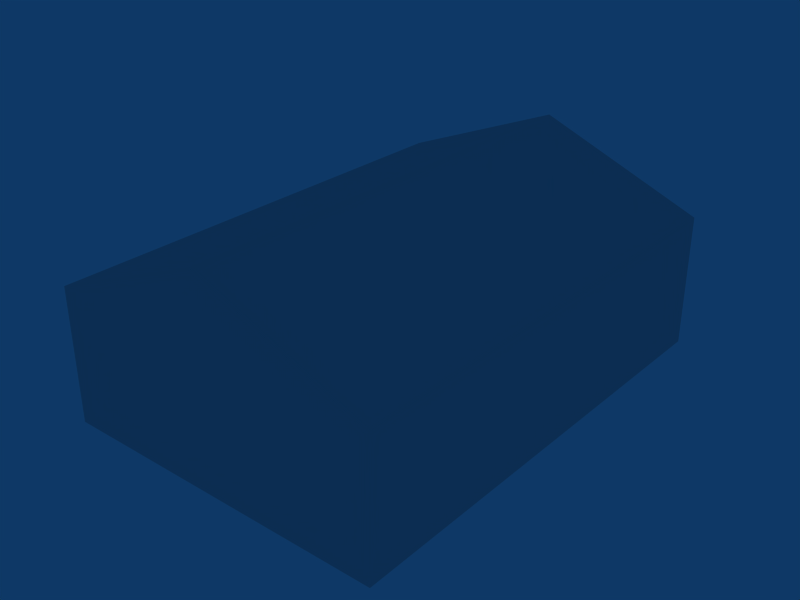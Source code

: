 # Source: ebgb_building_ref_011.blend  (saved by Blender 2.79.0; exported with 4.5.12 LTS)
import bpy
from mathutils import Matrix  # noqa: F401  (used for matrix-valued properties, if any)

bpy.ops.wm.read_factory_settings(use_empty=True)
scene = bpy.context.scene
scene.name = 'Scene'

# ---- collections
col_collection_1 = bpy.data.collections.new('Collection 1'); scene.collection.children.link(col_collection_1)
col_collection_11 = bpy.data.collections.new('Collection 11'); scene.collection.children.link(col_collection_11)
col_collection_11.hide_render = True
col_collection_11.hide_viewport = True

# ---- materials (node trees are filled in below, after node groups)
mat_material = bpy.data.materials.new('Material')
mat_material.alpha_threshold = 0.0
mat_material.roughness = 0.5
mat_roof = bpy.data.materials.new('Roof')
mat_roof.alpha_threshold = 0.0
mat_roof.roughness = 0.5
mat_roof.line_color = (0.0, 0.0, 0.0, 1.0)
mat_windows = bpy.data.materials.new('Windows')
mat_windows.alpha_threshold = 0.0
mat_windows.roughness = 0.5
mat_windows.line_color = (0.0, 0.0, 0.0, 1.0)
mat_door = bpy.data.materials.new('Door')
mat_door.alpha_threshold = 0.0
mat_door.roughness = 0.5
mat_door.line_color = (0.0, 0.0, 0.0, 1.0)
mat_walls = bpy.data.materials.new('Walls')
mat_walls.alpha_threshold = 0.0
mat_walls.roughness = 0.5
mat_walls.line_color = (0.0, 0.0, 0.0, 1.0)

# ---- node groups
ng_auto_smooth = bpy.data.node_groups.new('Auto Smooth', 'GeometryNodeTree')
_s = ng_auto_smooth.interface.new_socket(name='Geometry', in_out='OUTPUT', socket_type='NodeSocketGeometry')
_s = ng_auto_smooth.interface.new_socket(name='Geometry', in_out='INPUT', socket_type='NodeSocketGeometry')
_s = ng_auto_smooth.interface.new_socket(name='Angle', in_out='INPUT', socket_type='NodeSocketFloat')
_s.subtype = 'ANGLE'
_s.min_value = 0.0
_s.max_value = 3.142
ng_auto_smooth.is_modifier = True
_N = ng_auto_smooth.nodes; _L = ng_auto_smooth.links
n0 = _N.new('NodeGroupOutput'); n0.name = 'Group Output'; n0.location = (480, -100)
n1 = _N.new('NodeGroupInput'); n1.name = 'Group Input'; n1.location = (-420, -300)
n2 = _N.new('NodeGroupInput'); n2.name = 'Group Input.001'; n2.location = (-60, -100)
n3 = _N.new('GeometryNodeSetShadeSmooth'); n3.name = 'Set Shade Smooth'; n3.location = (120, -100)
n3.domain = 'EDGE'
n4 = _N.new('GeometryNodeSetShadeSmooth'); n4.name = 'Set Shade Smooth.001'; n4.location = (300, -100)
n5 = _N.new('GeometryNodeInputMeshEdgeAngle'); n5.name = 'Edge Angle'; n5.location = (-420, -220)
n6 = _N.new('GeometryNodeInputEdgeSmooth'); n6.name = 'Is Edge Smooth'; n6.location = (-60, -160)
n7 = _N.new('GeometryNodeInputShadeSmooth'); n7.name = 'Is Face Smooth'; n7.location = (-240, -340)
n8 = _N.new('FunctionNodeBooleanMath'); n8.name = 'Boolean Math'; n8.location = (-60, -220)
n9 = _N.new('FunctionNodeCompare'); n9.name = 'Compare'; n9.location = (-240, -180)
n9.operation = 'LESS_EQUAL'
_L.new(n5.outputs[0], n9.inputs[0])
_L.new(n4.outputs[0], n0.inputs[0])
_L.new(n1.outputs[1], n9.inputs[1])
_L.new(n9.outputs[0], n8.inputs[0])
_L.new(n7.outputs[0], n8.inputs[1])
_L.new(n2.outputs[0], n3.inputs[0])
_L.new(n6.outputs[0], n3.inputs[1])
_L.new(n3.outputs[0], n4.inputs[0])
_L.new(n8.outputs[0], n3.inputs[2])
n0.is_active_output = True

# ---- material node trees

# ---- world
world_world = bpy.data.worlds.new('World'); scene.world = world_world
world_world.color = (0.05656, 0.2208, 0.4)
world_world.use_sun_shadow = False
world_world.sun_shadow_jitter_overblur = 0.0
world_world.cycles.sampling_method = 'NONE'
world_world.cycles.sample_map_resolution = 256

# ---- meshes
me_cube_001 = bpy.data.meshes.new('Cube.001')
me_cube_001.from_pydata([(5.0, 7.001, -1.0), (5.0, -7.001, -1.0), (-5.0, -7.001, -1.0), (-5.0, 7.001, -1.0), (5.0, 7.001, 3.0), (5.0, -7.001, 3.0), (-5.0, -7.001, 3.0), (-5.0, 7.001, 3.0), (1.431e-06, 7.001, 5.0), (-2.384e-06, -7.001, 5.0)], [], [(0, 4, 5, 1), (2, 6, 7, 3), (5, 6, 2, 1), (0, 3, 7, 4), (4, 8, 9, 5), (8, 7, 6, 9), (5, 9, 6), (4, 7, 8)])
_uv = me_cube_001.uv_layers.new(name='UVTex')
_uv.uv.foreach_set('vector', [0.01172, 0.02344, 0.01172, 0.4141, 0.6797, 0.4141, 0.6797, 0.02344, 0.6797, 0.02344, 0.6797, 0.4141, 0.01172, 0.4141, 0.01172, 0.02344, 0.8945, 0.02344, 0.8945, 0.9688, 0.7031, 0.9688, 0.7031, 0.02344, 0.7031, 0.02344, 0.7031, 0.9688, 0.8945, 0.9688, 0.8945, 0.02344, 0.01562, 0.9688, 0.01562, 0.4531, 0.6797, 0.4531, 0.6797, 0.9688, 0.01562, 0.4531, 0.01562, 0.9688, 0.6797, 0.9688, 0.6797, 0.4531, 0.8945, 0.02344, 0.9922, 0.4922, 0.8945, 0.9688, 0.8945, 0.02344, 0.8945, 0.9688, 0.9922, 0.4922])
me_cube_001.materials.append(mat_material)
me_cube_001.use_remesh_preserve_volume = False
me_cube_001.use_remesh_preserve_attributes = False
me_cube_001.use_mirror_vertex_groups = False
me_cube_001.update()
me_cube_004 = bpy.data.meshes.new('Cube.004')
me_cube_004.from_pydata([(-9.845e-07, -0.5015, 5.0), (-1.006e-06, -1.703, 5.0), (-5.0, -1.703, 3.0), (-5.0, -0.5015, 3.0), (5.0, -0.5015, 3.0), (5.0, -1.703, 3.0), (-8.968e-07, 1.597, 5.0), (-9.626e-07, 0.3989, 5.0), (-5.0, 1.597, 3.0), (-5.0, 0.3989, 3.0), (5.0, 1.597, 3.0), (5.0, 0.3989, 3.0), (-1.028e-06, -2.603, 5.0), (-1.226e-06, -3.801, 5.0), (-5.0, -2.603, 3.0), (-5.0, -3.801, 3.0), (5.0, -2.603, 3.0), (5.0, -3.801, 3.0), (-8.309e-07, 2.599, 5.0), (-5.0, 2.599, 3.0), (5.0, 2.599, 3.0), (-1.423e-06, -4.802, 5.0), (-5.0, -4.801, 3.0), (5.0, -4.802, 3.0), (-7.349e-07, 3.797, 5.0), (-5.0, 3.797, 3.0), (5.0, 3.797, 3.0), (-1.519e-06, -6.0, 5.0), (-5.0, -6.0, 3.0), (5.0, -6.0, 3.0), (-6.547e-07, 4.799, 5.0), (-5.0, 4.799, 3.0), (5.0, 4.799, 3.0), (-4.768e-07, 5.999, 5.0), (-5.0, 5.999, 3.0), (5.0, 5.999, 3.0), (-2.384e-06, -7.001, 5.0), (1.431e-06, 7.001, 5.0), (-5.0, 7.001, 3.0), (-5.0, -7.001, 3.0), (5.0, -7.001, 3.0), (5.0, 7.001, 3.0)], [], [(2, 14, 12, 1), (1, 0, 3, 2), (0, 7, 9, 3), (1, 12, 16, 5), (0, 1, 5, 4), (7, 0, 4, 11), (8, 9, 7, 6), (19, 8, 6, 18), (6, 7, 11, 10), (18, 6, 10, 20), (15, 22, 21, 13), (14, 15, 13, 12), (13, 21, 23, 17), (12, 13, 17, 16), (25, 19, 18, 24), (24, 18, 20, 26), (22, 28, 27, 21), (21, 27, 29, 23), (31, 25, 24, 30), (30, 24, 26, 32), (28, 39, 36, 27), (27, 36, 40, 29), (34, 31, 30, 33), (33, 30, 32, 35), (38, 34, 33, 37), (37, 33, 35, 41)])
_uv = me_cube_004.uv_layers.new(name='UVTex')
_uv.uv.foreach_set('vector', [0.08477, -0.687, 0.08398, -1.351, 0.4867, -1.422, 0.4875, -0.7578, 0.4875, -0.7578, 0.4887, 0.1307, 0.08594, 0.2021, 0.08477, -0.687, 0.4887, 0.1307, 0.4895, 0.7953, 0.08672, 0.8667, 0.08594, 0.2021, 0.4875, -0.7578, 0.4867, -1.422, 0.8891, -1.494, 0.8898, -0.8292, 0.4887, 0.1307, 0.4875, -0.7578, 0.8898, -0.8292, 0.891, 0.0599, 0.4895, 0.7953, 0.4887, 0.1307, 0.891, 0.0599, 0.8918, 0.724, 0.08789, 1.751, 0.08672, 0.8667, 0.4895, 0.7953, 0.4906, 1.679, 0.08867, 2.492, 0.08789, 1.751, 0.4906, 1.679, 0.4914, 2.42, 0.4906, 1.679, 0.4895, 0.7953, 0.8918, 0.724, 0.893, 1.608, 0.4914, 2.42, 0.4906, 1.679, 0.893, 1.608, 0.8938, 2.348, 0.08281, -2.235, 0.08203, -2.976, 0.4848, -3.047, 0.4855, -2.307, 0.08398, -1.351, 0.08281, -2.235, 0.4855, -2.307, 0.4867, -1.422, 0.4855, -2.307, 0.4848, -3.047, 0.8871, -3.119, 0.8879, -2.378, 0.4867, -1.422, 0.4855, -2.307, 0.8879, -2.378, 0.8891, -1.494, 0.08984, 3.376, 0.08867, 2.492, 0.4914, 2.42, 0.4926, 3.305, 0.4926, 3.305, 0.4914, 2.42, 0.8938, 2.348, 0.8949, 3.232, 0.08203, -2.976, 0.08086, -3.86, 0.4836, -3.932, 0.4848, -3.047, 0.4848, -3.047, 0.4836, -3.932, 0.8859, -4.003, 0.8871, -3.119, 0.09063, 4.117, 0.08984, 3.376, 0.4926, 3.305, 0.4934, 4.046, 0.4934, 4.046, 0.4926, 3.305, 0.8949, 3.232, 0.8957, 3.973, 0.08086, -3.86, 0.08008, -4.596, 0.4828, -4.667, 0.4836, -3.932, 0.4836, -3.932, 0.4828, -4.667, 0.8852, -4.74, 0.8859, -4.003, 0.0918, 5.006, 0.09063, 4.117, 0.4934, 4.046, 0.4945, 4.935, 0.4945, 4.935, 0.4934, 4.046, 0.8957, 3.973, 0.8969, 4.863, 0.09258, 5.747, 0.0918, 5.006, 0.4945, 4.935, 0.4953, 5.674, 0.4953, 5.674, 0.4945, 4.935, 0.8969, 4.863, 0.8977, 5.603])
me_cube_004.materials.append(mat_roof)
me_cube_004.use_remesh_preserve_volume = False
me_cube_004.use_remesh_preserve_attributes = False
me_cube_004.use_mirror_vertex_groups = False
me_cube_004.update()
me_cube_003 = bpy.data.meshes.new('Cube.003')
me_cube_003.from_pydata([(-4.8, -6.0, 1.204), (-4.8, -6.0, 0.006109), (-4.8, -4.801, 0.006109), (-4.8, -4.801, 1.204), (-4.8, 3.797, 1.204), (-4.8, 3.797, 0.006109), (-4.8, 2.599, 0.006109), (-4.8, 2.599, 1.204), (-4.8, -2.603, 0.006109), (-4.8, -2.603, 1.204), (-4.8, -3.801, 0.006109), (-4.8, -3.801, 1.204), (-4.8, 1.597, 1.204), (-4.8, 1.597, 0.006109), (-4.8, 0.3989, 1.204), (-4.8, 0.3989, 0.006109), (-4.8, -0.5015, 0.006109), (-4.8, -0.5015, 1.204), (-4.8, -1.703, 1.204), (-4.8, -1.703, 0.006109), (4.8, -6.0, 1.204), (4.8, -6.0, 0.006109), (4.8, -4.802, 0.006109), (4.8, -4.802, 1.204), (4.8, 3.797, 1.204), (4.8, 3.797, 0.006109), (4.8, 2.599, 0.006109), (4.8, 2.599, 1.204), (4.8, -3.801, 1.204), (4.8, -3.801, 0.006109), (4.8, -2.603, 0.006109), (4.8, -2.603, 1.204), (4.8, 0.3989, 0.006109), (4.8, 0.3989, 1.204), (4.8, 1.597, 0.006109), (4.8, 1.597, 1.204), (4.8, -1.703, 0.006109), (4.8, -1.703, 1.204), (4.8, -0.5015, 0.006109), (4.8, -0.5015, 1.204)], [], [(0, 3, 2, 1), (5, 6, 7, 4), (8, 10, 11, 9), (13, 15, 14, 12), (16, 19, 18, 17), (21, 22, 23, 20), (26, 25, 24, 27), (29, 30, 31, 28), (32, 34, 35, 33), (36, 38, 39, 37)])
_uv = me_cube_003.uv_layers.new(name='UVTex')
_uv.uv.foreach_set('vector', [0.3823, 0.7331, 0.5981, 0.7233, 0.5845, 0.3411, 0.3765, 0.3503, 0.5845, 0.3411, 0.3765, 0.3503, 0.3823, 0.7331, 0.5981, 0.7233, 0.5845, 0.3411, 0.3765, 0.3503, 0.3823, 0.7331, 0.5981, 0.7233, 0.5845, 0.3411, 0.3765, 0.3503, 0.3823, 0.7331, 0.5981, 0.7233, 0.5845, 0.3411, 0.3765, 0.3503, 0.3823, 0.7331, 0.5981, 0.7233, 0.3765, 0.3503, 0.5845, 0.3411, 0.5981, 0.7233, 0.3823, 0.7331, 0.3765, 0.3503, 0.5845, 0.3411, 0.5981, 0.7233, 0.3823, 0.7331, 0.3765, 0.3503, 0.5845, 0.3411, 0.5981, 0.7233, 0.3823, 0.7331, 0.3765, 0.3503, 0.5845, 0.3411, 0.5981, 0.7233, 0.3823, 0.7331, 0.3765, 0.3503, 0.5845, 0.3411, 0.5981, 0.7233, 0.3823, 0.7331])
me_cube_003.materials.append(mat_windows)
me_cube_003.use_remesh_preserve_volume = False
me_cube_003.use_remesh_preserve_attributes = False
me_cube_003.use_mirror_vertex_groups = False
me_cube_003.update()
me_cube_002 = bpy.data.meshes.new('Cube.002')
me_cube_002.from_pydata([(-4.8, 5.999, 1.204), (-4.8, 5.999, 0.006109), (-4.8, 5.999, -1.0), (-4.8, 4.799, 1.204), (-4.8, 4.799, 0.006109), (-4.8, 4.799, -1.0), (4.8, 5.999, 1.204), (4.8, 5.999, 0.006109), (4.8, 5.999, -1.0), (4.8, 4.799, 1.204), (4.8, 4.799, 0.006109), (4.8, 4.799, -1.0)], [], [(0, 1, 4, 3), (1, 2, 5, 4), (9, 10, 7, 6), (10, 11, 8, 7)])
_uv = me_cube_002.uv_layers.new(name='UVTex')
_uv.uv.foreach_set('vector', [0.7568, 0.3203, 0.4619, 0.3099, 0.4507, 0.6908, 0.749, 0.696, 0.4619, 0.3099, 0.1738, 0.3008, 0.1675, 0.6849, 0.4507, 0.6908, 0.749, 0.696, 0.4507, 0.6908, 0.4619, 0.3099, 0.7568, 0.3203, 0.4507, 0.6908, 0.1675, 0.6849, 0.1738, 0.3008, 0.4619, 0.3099])
me_cube_002.materials.append(mat_door)
me_cube_002.use_remesh_preserve_volume = False
me_cube_002.use_remesh_preserve_attributes = False
me_cube_002.use_mirror_vertex_groups = False
me_cube_002.update()
me_cube_000 = bpy.data.meshes.new('Cube.000')
me_cube_000.from_pydata([(5.0, 7.001, -1.0), (5.0, -7.001, -1.0), (-5.0, -7.001, -1.0), (-5.0, 7.001, -1.0), (5.0, 7.001, 3.0), (5.0, -7.001, 3.0), (-5.0, -7.001, 3.0), (-5.0, 7.001, 3.0), (1.431e-06, 7.001, 5.0), (-2.384e-06, -7.001, 5.0), (5.0, 5.999, -1.0), (-5.0, 5.999, -1.0), (5.0, 5.999, 3.0), (-5.0, 5.999, 3.0), (5.0, 4.799, -1.0), (-5.0, 4.799, -1.0), (5.0, 4.799, 3.0), (-5.0, 4.799, 3.0), (5.0, -7.001, 1.204), (5.0, 7.001, 1.204), (-5.0, -7.001, 1.204), (-5.0, 7.001, 1.204), (5.0, 5.999, 1.204), (-5.0, 5.999, 1.204), (5.0, 4.799, 1.204), (-5.0, 4.799, 1.204), (5.0, -7.001, 0.006109), (5.0, 7.001, 0.006109), (-5.0, -7.001, 0.006109), (-5.0, 7.001, 0.006109), (5.0, 5.999, 0.006109), (-5.0, 5.999, 0.006109), (5.0, 4.799, 0.006109), (-5.0, 4.799, 0.006109), (5.0, -6.0, -1.0), (-5.0, -6.0, -1.0), (5.0, -6.0, 3.0), (-5.0, -6.0, 3.0), (5.0, -6.0, 1.204), (-5.0, -6.0, 1.204), (5.0, -6.0, 0.006109), (-5.0, -6.0, 0.006109), (5.0, 3.797, -1.0), (-5.0, 3.797, -1.0), (5.0, 3.797, 3.0), (-5.0, 3.797, 3.0), (5.0, 3.797, 1.204), (-5.0, 3.797, 1.204), (5.0, 3.797, 0.006109), (-5.0, 3.797, 0.006109), (5.0, -4.802, -1.0), (-5.0, -4.801, -1.0), (5.0, -4.802, 3.0), (-5.0, -4.801, 3.0), (5.0, -4.802, 1.204), (-5.0, -4.801, 1.204), (5.0, -4.802, 0.006109), (-5.0, -4.801, 0.006109), (5.0, 2.599, -1.0), (-5.0, 2.599, -1.0), (5.0, 2.599, 3.0), (-5.0, 2.599, 3.0), (5.0, 2.599, 1.204), (-5.0, 2.599, 1.204), (5.0, 2.599, 0.006109), (-5.0, 2.599, 0.006109), (4.8, 4.799, -1.0), (4.8, 4.799, 0.006109), (4.8, 4.799, 1.204), (4.8, 5.999, -1.0), (4.8, 5.999, 0.006109), (4.8, 5.999, 1.204), (5.0, -3.801, -1.0), (5.0, -2.603, -1.0), (-5.0, -3.801, -1.0), (-5.0, -2.603, -1.0), (5.0, -3.801, 3.0), (5.0, -2.603, 3.0), (-5.0, -3.801, 3.0), (-5.0, -2.603, 3.0), (5.0, -3.801, 1.204), (5.0, -2.603, 1.204), (-5.0, -3.801, 1.204), (-5.0, -2.603, 1.204), (5.0, -3.801, 0.006109), (5.0, -2.603, 0.006109), (-5.0, -3.801, 0.006109), (-5.0, -2.603, 0.006109), (5.0, 0.3989, -1.0), (5.0, 1.597, -1.0), (-5.0, 0.3989, -1.0), (-5.0, 1.597, -1.0), (5.0, 0.3989, 3.0), (5.0, 1.597, 3.0), (-5.0, 0.3989, 3.0), (-5.0, 1.597, 3.0), (5.0, 0.3989, 1.204), (5.0, 1.597, 1.204), (-5.0, 0.3989, 1.204), (-5.0, 1.597, 1.204), (5.0, 0.3989, 0.006109), (5.0, 1.597, 0.006109), (-5.0, 0.3989, 0.006109), (-5.0, 1.597, 0.006109), (5.0, -0.5015, -1.0), (5.0, -1.703, -1.0), (-5.0, -1.703, -1.0), (-5.0, -0.5015, -1.0), (5.0, -1.703, 3.0), (5.0, -0.5015, 3.0), (-5.0, -0.5015, 3.0), (-5.0, -1.703, 3.0), (5.0, -0.5015, 1.204), (5.0, -1.703, 1.204), (-5.0, -1.703, 1.204), (-5.0, -0.5015, 1.204), (5.0, -0.5015, 0.006109), (5.0, -1.703, 0.006109), (-5.0, -0.5015, 0.006109), (-5.0, -1.703, 0.006109), (4.8, -0.5015, 1.204), (4.8, -0.5015, 0.006109), (4.8, -1.703, 1.204), (4.8, -1.703, 0.006109), (4.8, 1.597, 1.204), (4.8, 1.597, 0.006109), (4.8, 0.3989, 1.204), (4.8, 0.3989, 0.006109), (4.8, -2.603, 1.204), (4.8, -2.603, 0.006109), (4.8, -3.801, 0.006109), (4.8, -3.801, 1.204), (4.8, 2.599, 1.204), (4.8, 2.599, 0.006109), (4.8, 3.797, 0.006109), (4.8, 3.797, 1.204), (4.8, -4.802, 1.204), (4.8, -4.802, 0.006109), (4.8, -6.0, 0.006109), (4.8, -6.0, 1.204), (-4.8, 4.799, -1.0), (-4.8, 4.799, 0.006109), (-4.8, 4.799, 1.204), (-4.8, 5.999, -1.0), (-4.8, 5.999, 0.006109), (-4.8, 5.999, 1.204), (-4.8, -1.703, 0.006109), (-4.8, -1.703, 1.204), (-4.8, -0.5015, 1.204), (-4.8, -0.5015, 0.006109), (-4.8, 0.3989, 0.006109), (-4.8, 0.3989, 1.204), (-4.8, 1.597, 0.006109), (-4.8, 1.597, 1.204), (-4.8, -3.801, 1.204), (-4.8, -3.801, 0.006109), (-4.8, -2.603, 1.204), (-4.8, -2.603, 0.006109), (-4.8, 2.599, 1.204), (-4.8, 2.599, 0.006109), (-4.8, 3.797, 0.006109), (-4.8, 3.797, 1.204), (-4.8, -4.801, 1.204), (-4.8, -4.801, 0.006109), (-4.8, -6.0, 0.006109), (-4.8, -6.0, 1.204)], [], [(5, 9, 6), (4, 7, 8), (6, 20, 18, 5), (21, 7, 4, 19), (12, 22, 19, 4), (7, 21, 23, 13), (16, 24, 22, 12), (13, 23, 25, 17), (20, 28, 26, 18), (28, 2, 1, 26), (27, 0, 3, 29), (29, 21, 19, 27), (22, 30, 27, 19), (0, 27, 30, 10), (21, 29, 31, 23), (29, 3, 11, 31), (18, 38, 36, 5), (39, 20, 6, 37), (26, 40, 38, 18), (1, 34, 40, 26), (41, 28, 20, 39), (35, 2, 28, 41), (46, 24, 16, 44), (25, 47, 45, 17), (48, 32, 24, 46), (42, 14, 32, 48), (33, 49, 47, 25), (15, 43, 49, 33), (38, 54, 52, 36), (55, 39, 37, 53), (34, 50, 56, 40), (51, 35, 41, 57), (62, 46, 44, 60), (47, 63, 61, 45), (58, 42, 48, 64), (43, 59, 65, 49), (32, 14, 66, 67), (24, 32, 67, 68), (10, 30, 70, 69), (30, 22, 71, 70), (22, 24, 68, 71), (54, 80, 76, 52), (80, 81, 77, 76), (83, 82, 78, 79), (82, 55, 53, 78), (56, 84, 80, 54), (50, 72, 84, 56), (72, 73, 85, 84), (86, 57, 55, 82), (75, 74, 86, 87), (74, 51, 57, 86), (96, 97, 93, 92), (97, 62, 60, 93), (63, 99, 95, 61), (99, 98, 94, 95), (101, 64, 62, 97), (88, 89, 101, 100), (89, 58, 64, 101), (65, 103, 99, 63), (59, 91, 103, 65), (91, 90, 102, 103), (81, 113, 108, 77), (113, 112, 109, 108), (112, 96, 92, 109), (98, 115, 110, 94), (115, 114, 111, 110), (114, 83, 79, 111), (85, 117, 113, 81), (116, 100, 96, 112), (73, 105, 117, 85), (105, 104, 116, 117), (104, 88, 100, 116), (102, 118, 115, 98), (119, 87, 83, 114), (90, 107, 118, 102), (107, 106, 119, 118), (106, 75, 87, 119), (116, 112, 120, 121), (113, 117, 123, 122), (117, 116, 121, 123), (112, 113, 122, 120), (101, 97, 124, 125), (96, 100, 127, 126), (100, 101, 125, 127), (97, 96, 126, 124), (85, 81, 128, 129), (80, 84, 130, 131), (84, 85, 129, 130), (81, 80, 131, 128), (62, 64, 133, 132), (64, 48, 134, 133), (46, 62, 132, 135), (56, 54, 136, 137), (40, 56, 137, 138), (54, 38, 139, 136), (48, 46, 135, 134), (38, 40, 138, 139), (15, 33, 141, 140), (33, 25, 142, 141), (31, 11, 143, 144), (23, 31, 144, 145), (25, 23, 145, 142), (119, 114, 147, 146), (115, 118, 149, 148), (118, 119, 146, 149), (114, 115, 148, 147), (102, 98, 151, 150), (99, 103, 152, 153), (103, 102, 150, 152), (98, 99, 153, 151), (86, 82, 154, 155), (83, 87, 157, 156), (87, 86, 155, 157), (82, 83, 156, 154), (65, 63, 158, 159), (49, 65, 159, 160), (63, 47, 161, 158), (55, 57, 163, 162), (57, 41, 164, 163), (39, 55, 162, 165), (47, 49, 160, 161), (41, 39, 165, 164)])
_uv = me_cube_000.uv_layers.new(name='UVTex')
_uv.uv.foreach_set('vector', [0.7301, 0.6849, 0.4039, 1.239, 0.1109, 0.6974, 0.7301, 0.6849, 0.1109, 0.6974, 0.4039, 1.239, 0.1109, 0.6974, 0.1207, 0.2562, 0.7391, 0.2432, 0.7301, 0.6849, 0.1207, 0.2562, 0.1109, 0.6974, 0.7301, 0.6849, 0.7391, 0.2432, 0.868, 0.7146, 0.8781, 0.2354, 0.9391, 0.2344, 0.9293, 0.7104, 0.9293, 0.7104, 0.9391, 0.2344, 0.8781, 0.2354, 0.868, 0.7146, 0.7891, 0.7167, 0.7996, 0.237, 0.8781, 0.2354, 0.868, 0.7146, 0.868, 0.7146, 0.8781, 0.2354, 0.7996, 0.237, 0.7891, 0.7167, 0.1207, 0.2562, 0.1273, -0.07865, 0.7469, -0.09063, 0.7391, 0.2432, 0.1273, -0.07865, 0.1336, -0.3323, 0.7523, -0.3432, 0.7469, -0.09063, 0.7469, -0.09063, 0.7523, -0.3432, 0.1336, -0.3323, 0.1273, -0.07865, 0.1273, -0.07865, 0.1207, 0.2562, 0.7391, 0.2432, 0.7469, -0.09063, 0.8781, 0.2354, 0.8855, -0.09427, 0.9469, -0.09583, 0.9391, 0.2344, 0.9523, -0.35, 0.9469, -0.09583, 0.8855, -0.09427, 0.8914, -0.3505, 0.9391, 0.2344, 0.9469, -0.09583, 0.8855, -0.09427, 0.8781, 0.2354, 0.9469, -0.09583, 0.9523, -0.35, 0.8914, -0.3505, 0.8855, -0.09427, 0.06719, 0.2542, 0.1285, 0.2516, 0.1176, 0.7312, 0.05664, 0.7312, 0.1285, 0.2516, 0.06719, 0.2542, 0.05664, 0.7312, 0.1176, 0.7312, 0.07422, -0.07552, 0.1352, -0.07812, 0.1285, 0.2516, 0.06719, 0.2542, 0.08047, -0.3313, 0.141, -0.3328, 0.1352, -0.07812, 0.07422, -0.07552, 0.1352, -0.07812, 0.07422, -0.07552, 0.06719, 0.2542, 0.1285, 0.2516, 0.141, -0.3328, 0.08047, -0.3313, 0.07422, -0.07552, 0.1352, -0.07812, 0.7383, 0.2391, 0.7996, 0.237, 0.7891, 0.7167, 0.7281, 0.7177, 0.7996, 0.237, 0.7383, 0.2391, 0.7281, 0.7177, 0.7891, 0.7167, 0.7461, -0.09063, 0.807, -0.09375, 0.7996, 0.237, 0.7383, 0.2391, 0.7516, -0.3464, 0.8125, -0.3484, 0.807, -0.09375, 0.7461, -0.09063, 0.807, -0.09375, 0.7461, -0.09063, 0.7383, 0.2391, 0.7996, 0.237, 0.8125, -0.3484, 0.7516, -0.3464, 0.7461, -0.09063, 0.807, -0.09375, 0.1285, 0.2516, 0.207, 0.251, 0.1965, 0.7292, 0.1176, 0.7312, 0.207, 0.251, 0.1285, 0.2516, 0.1176, 0.7312, 0.1965, 0.7292, 0.141, -0.3328, 0.2195, -0.3349, 0.2137, -0.07917, 0.1352, -0.07812, 0.2195, -0.3349, 0.141, -0.3328, 0.1352, -0.07812, 0.2137, -0.07917, 0.6602, 0.2401, 0.7383, 0.2391, 0.7281, 0.7177, 0.65, 0.7203, 0.7383, 0.2391, 0.6602, 0.2401, 0.65, 0.7203, 0.7281, 0.7177, 0.6734, -0.3448, 0.7516, -0.3464, 0.7461, -0.09063, 0.668, -0.08906, 0.7516, -0.3464, 0.6734, -0.3448, 0.668, -0.08906, 0.7461, -0.09063, 0.807, -0.09375, 0.8125, -0.3484, 0.8125, -0.3484, 0.807, -0.09375, 0.7996, 0.237, 0.807, -0.09375, 0.807, -0.09375, 0.7996, 0.237, 0.8914, -0.3505, 0.8855, -0.09427, 0.8855, -0.09427, 0.8914, -0.3505, 0.8855, -0.09427, 0.8781, 0.2354, 0.8781, 0.2354, 0.8855, -0.09427, 0.8781, 0.2354, 0.7996, 0.237, 0.7996, 0.237, 0.8781, 0.2354, 0.207, 0.251, 0.268, 0.2474, 0.2578, 0.726, 0.1965, 0.7292, 0.268, 0.2474, 0.3379, 0.2479, 0.3273, 0.7266, 0.2578, 0.726, 0.3379, 0.2479, 0.268, 0.2474, 0.2578, 0.726, 0.3273, 0.7266, 0.268, 0.2474, 0.207, 0.251, 0.1965, 0.7292, 0.2578, 0.726, 0.2137, -0.07917, 0.2754, -0.08177, 0.268, 0.2474, 0.207, 0.251, 0.2195, -0.3349, 0.2805, -0.338, 0.2754, -0.08177, 0.2137, -0.07917, 0.2805, -0.338, 0.3504, -0.337, 0.3453, -0.08125, 0.2754, -0.08177, 0.2754, -0.08177, 0.2137, -0.07917, 0.207, 0.251, 0.268, 0.2474, 0.3504, -0.337, 0.2805, -0.338, 0.2754, -0.08177, 0.3453, -0.08125, 0.2805, -0.338, 0.2195, -0.3349, 0.2137, -0.07917, 0.2754, -0.08177, 0.5297, 0.2432, 0.5992, 0.2401, 0.5887, 0.7203, 0.5188, 0.7219, 0.5992, 0.2401, 0.6602, 0.2401, 0.65, 0.7203, 0.5887, 0.7203, 0.6602, 0.2401, 0.5992, 0.2401, 0.5887, 0.7203, 0.65, 0.7203, 0.5992, 0.2401, 0.5297, 0.2432, 0.5188, 0.7219, 0.5887, 0.7203, 0.6066, -0.08906, 0.668, -0.08906, 0.6602, 0.2401, 0.5992, 0.2401, 0.5418, -0.3422, 0.6117, -0.3438, 0.6066, -0.08906, 0.5363, -0.08646, 0.6117, -0.3438, 0.6734, -0.3448, 0.668, -0.08906, 0.6066, -0.08906, 0.668, -0.08906, 0.6066, -0.08906, 0.5992, 0.2401, 0.6602, 0.2401, 0.6734, -0.3448, 0.6117, -0.3438, 0.6066, -0.08906, 0.668, -0.08906, 0.6117, -0.3438, 0.5418, -0.3422, 0.5363, -0.08646, 0.6066, -0.08906, 0.3379, 0.2479, 0.3992, 0.2453, 0.3879, 0.725, 0.3273, 0.7266, 0.3992, 0.2453, 0.4691, 0.2432, 0.4578, 0.7224, 0.3879, 0.725, 0.4691, 0.2432, 0.5297, 0.2432, 0.5188, 0.7219, 0.4578, 0.7224, 0.5297, 0.2432, 0.4691, 0.2432, 0.4578, 0.7224, 0.5188, 0.7219, 0.4691, 0.2432, 0.3992, 0.2453, 0.3879, 0.725, 0.4578, 0.7224, 0.3992, 0.2453, 0.3379, 0.2479, 0.3273, 0.7266, 0.3879, 0.725, 0.3453, -0.08125, 0.4059, -0.08438, 0.3992, 0.2453, 0.3379, 0.2479, 0.4762, -0.08698, 0.5363, -0.08646, 0.5297, 0.2432, 0.4691, 0.2432, 0.3504, -0.337, 0.4109, -0.3396, 0.4059, -0.08438, 0.3453, -0.08125, 0.4109, -0.3396, 0.4812, -0.3411, 0.4762, -0.08698, 0.4059, -0.08438, 0.4812, -0.3411, 0.5418, -0.3422, 0.5363, -0.08646, 0.4762, -0.08698, 0.5363, -0.08646, 0.4762, -0.08698, 0.4691, 0.2432, 0.5297, 0.2432, 0.4059, -0.08438, 0.3453, -0.08125, 0.3379, 0.2479, 0.3992, 0.2453, 0.5418, -0.3422, 0.4812, -0.3411, 0.4762, -0.08698, 0.5363, -0.08646, 0.4812, -0.3411, 0.4109, -0.3396, 0.4059, -0.08438, 0.4762, -0.08698, 0.4109, -0.3396, 0.3504, -0.337, 0.3453, -0.08125, 0.4059, -0.08438, 0.4762, -0.08698, 0.4691, 0.2432, 0.4691, 0.2432, 0.4762, -0.08698, 0.3992, 0.2453, 0.4059, -0.08438, 0.4059, -0.08438, 0.3992, 0.2453, 0.4059, -0.08438, 0.4762, -0.08698, 0.4762, -0.08698, 0.4059, -0.08438, 0.4691, 0.2432, 0.3992, 0.2453, 0.3992, 0.2453, 0.4691, 0.2432, 0.6066, -0.08906, 0.5992, 0.2401, 0.5992, 0.2401, 0.6066, -0.08906, 0.5297, 0.2432, 0.5363, -0.08646, 0.5363, -0.08646, 0.5297, 0.2432, 0.5363, -0.08646, 0.6066, -0.08906, 0.6066, -0.08906, 0.5363, -0.08646, 0.5992, 0.2401, 0.5297, 0.2432, 0.5297, 0.2432, 0.5992, 0.2401, 0.3453, -0.08125, 0.3379, 0.2479, 0.3379, 0.2479, 0.3453, -0.08125, 0.268, 0.2474, 0.2754, -0.08177, 0.2754, -0.08177, 0.268, 0.2474, 0.2754, -0.08177, 0.3453, -0.08125, 0.3453, -0.08125, 0.2754, -0.08177, 0.3379, 0.2479, 0.268, 0.2474, 0.268, 0.2474, 0.3379, 0.2479, 0.6602, 0.2401, 0.668, -0.08906, 0.668, -0.08906, 0.6602, 0.2401, 0.668, -0.08906, 0.7461, -0.09063, 0.7461, -0.09063, 0.668, -0.08906, 0.7383, 0.2391, 0.6602, 0.2401, 0.6602, 0.2401, 0.7383, 0.2391, 0.2137, -0.07917, 0.207, 0.251, 0.207, 0.251, 0.2137, -0.07917, 0.1352, -0.07812, 0.2137, -0.07917, 0.2137, -0.07917, 0.1352, -0.07812, 0.207, 0.251, 0.1285, 0.2516, 0.1285, 0.2516, 0.207, 0.251, 0.7461, -0.09063, 0.7383, 0.2391, 0.7383, 0.2391, 0.7461, -0.09063, 0.1285, 0.2516, 0.1352, -0.07812, 0.1352, -0.07812, 0.1285, 0.2516, 0.8125, -0.3484, 0.807, -0.09375, 0.807, -0.09375, 0.8125, -0.3484, 0.807, -0.09375, 0.7996, 0.237, 0.7996, 0.237, 0.807, -0.09375, 0.8855, -0.09427, 0.8914, -0.3505, 0.8914, -0.3505, 0.8855, -0.09427, 0.8781, 0.2354, 0.8855, -0.09427, 0.8855, -0.09427, 0.8781, 0.2354, 0.7996, 0.237, 0.8781, 0.2354, 0.8781, 0.2354, 0.7996, 0.237, 0.4059, -0.08438, 0.3992, 0.2453, 0.3992, 0.2453, 0.4059, -0.08438, 0.4691, 0.2432, 0.4762, -0.08698, 0.4762, -0.08698, 0.4691, 0.2432, 0.4762, -0.08698, 0.4059, -0.08438, 0.4059, -0.08438, 0.4762, -0.08698, 0.3992, 0.2453, 0.4691, 0.2432, 0.4691, 0.2432, 0.3992, 0.2453, 0.5363, -0.08646, 0.5297, 0.2432, 0.5297, 0.2432, 0.5363, -0.08646, 0.5992, 0.2401, 0.6066, -0.08906, 0.6066, -0.08906, 0.5992, 0.2401, 0.6066, -0.08906, 0.5363, -0.08646, 0.5363, -0.08646, 0.6066, -0.08906, 0.5297, 0.2432, 0.5992, 0.2401, 0.5992, 0.2401, 0.5297, 0.2432, 0.2754, -0.08177, 0.268, 0.2474, 0.268, 0.2474, 0.2754, -0.08177, 0.3379, 0.2479, 0.3453, -0.08125, 0.3453, -0.08125, 0.3379, 0.2479, 0.3453, -0.08125, 0.2754, -0.08177, 0.2754, -0.08177, 0.3453, -0.08125, 0.268, 0.2474, 0.3379, 0.2479, 0.3379, 0.2479, 0.268, 0.2474, 0.668, -0.08906, 0.6602, 0.2401, 0.6602, 0.2401, 0.668, -0.08906, 0.7461, -0.09063, 0.668, -0.08906, 0.668, -0.08906, 0.7461, -0.09063, 0.6602, 0.2401, 0.7383, 0.2391, 0.7383, 0.2391, 0.6602, 0.2401, 0.207, 0.251, 0.2137, -0.07917, 0.2137, -0.07917, 0.207, 0.251, 0.2137, -0.07917, 0.1352, -0.07812, 0.1352, -0.07812, 0.2137, -0.07917, 0.1285, 0.2516, 0.207, 0.251, 0.207, 0.251, 0.1285, 0.2516, 0.7383, 0.2391, 0.7461, -0.09063, 0.7461, -0.09063, 0.7383, 0.2391, 0.1352, -0.07812, 0.1285, 0.2516, 0.1285, 0.2516, 0.1352, -0.07812])
me_cube_000.materials.append(mat_walls)
me_cube_000.use_remesh_preserve_volume = False
me_cube_000.use_remesh_preserve_attributes = False
me_cube_000.use_mirror_vertex_groups = False
me_cube_000.update()

# ---- objects
ob_buildingstructure = bpy.data.objects.new('BuildingStructure', me_cube_001)
ob_roof = bpy.data.objects.new('Roof', me_cube_004)
ob_windows = bpy.data.objects.new('Windows', me_cube_003)
ob_doors = bpy.data.objects.new('Doors', me_cube_002)
ob_walls = bpy.data.objects.new('Walls', me_cube_000)

# ---- transforms, parenting, visibility, modifiers, constraints
ob_buildingstructure.location = (0.0, 0.0, 1.0)
ob_buildingstructure.lock_rotations_4d = False
ob_buildingstructure.empty_display_type = 'ARROWS'
ob_buildingstructure.lineart.crease_threshold = 0.0
_m = ob_buildingstructure.modifiers.new('Auto Smooth', 'NODES')
_m.node_group = ng_auto_smooth
_gi = [s.identifier for s in ng_auto_smooth.interface.items_tree if s.item_type == 'SOCKET' and s.in_out == 'INPUT']
_m[_gi[1]] = 0.01745  # Angle
ob_roof.location = (0.0, 0.0, 1.0)
ob_roof.lock_rotations_4d = False
ob_roof.empty_display_type = 'ARROWS'
ob_roof.lineart.crease_threshold = 0.0
ob_windows.location = (0.0, 0.0, 1.0)
ob_windows.lock_rotations_4d = False
ob_windows.empty_display_type = 'ARROWS'
ob_windows.lineart.crease_threshold = 0.0
ob_doors.location = (0.0, 0.0, 1.0)
ob_doors.lock_rotations_4d = False
ob_doors.empty_display_type = 'ARROWS'
ob_doors.lineart.crease_threshold = 0.0
ob_walls.location = (0.0, 0.0, 1.0)
ob_walls.lock_rotations_4d = False
ob_walls.empty_display_type = 'ARROWS'
ob_walls.lineart.crease_threshold = 0.0

# ---- collection membership
col_collection_1.objects.link(ob_buildingstructure)
col_collection_11.objects.link(ob_roof)
col_collection_11.objects.link(ob_windows)
col_collection_11.objects.link(ob_doors)
col_collection_11.objects.link(ob_walls)

# ---- scene / render settings (as saved in the file)
scene.frame_start = 1; scene.frame_end = 250; scene.frame_set(1)
scene.render.engine = 'BLENDER_EEVEE_NEXT'
scene.render.image_settings.file_format = 'JPEG'
scene.render.image_settings.color_mode = 'RGB'
scene.render.image_settings.compression = 90
scene.render.resolution_x = 800
scene.render.resolution_y = 600
scene.render.pixel_aspect_x = 100.0
scene.render.pixel_aspect_y = 100.0
scene.render.fps = 25
scene.render.dither_intensity = 0.0
scene.render.use_compositing = False
scene.render.use_sequencer = False
scene.render.use_bake_selected_to_active = True
scene.render.bake_margin = 6
scene.render.bake_bias = 0.2
scene.render.use_stamp_time = False
scene.render.use_stamp_date = False
scene.render.use_stamp_frame = False
scene.render.use_stamp_camera = False
scene.render.use_stamp_scene = False
scene.render.use_stamp_filename = False
scene.render.use_stamp_render_time = False
scene.render.stamp_font_size = 0
scene.cycles.use_denoising = False
scene.cycles.samples = 10
scene.cycles.sampling_pattern = 'TABULATED_SOBOL'
scene.cycles.light_sampling_threshold = 0.0
scene.cycles.use_adaptive_sampling = False
scene.cycles.use_light_tree = False
scene.cycles.blur_glossy = 0.0
scene.cycles.volume_bounces = 1
scene.cycles.pixel_filter_type = 'GAUSSIAN'
scene.cycles.sample_clamp_indirect = 0.0
scene.view_settings.view_transform = 'Raw'
bpy.context.view_layer.update()

# ---- added for rendering (the .blend has no active camera): camera
cam_auto = bpy.data.cameras.new('AutoCamera')
cam_auto.lens = 50.0
cam_auto.sensor_width = 36.0
cam_auto.clip_end = 1000.0
ob_auto_camera = bpy.data.objects.new('AutoCamera', cam_auto)
scene.collection.objects.link(ob_auto_camera)
ob_auto_camera.location = (17.1862, -20.6235, 16.249)
ob_auto_camera.rotation_euler = (1.09748, -7.21219e-08, 0.694738)
scene.camera = ob_auto_camera
bpy.context.view_layer.update()

